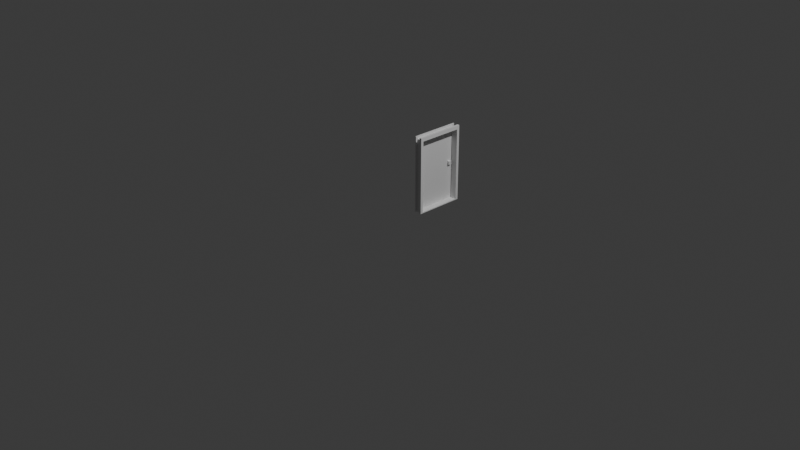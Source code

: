 # Source: DoorKnob.blend  (saved by Blender 4.2.66; exported with 4.5.12 LTS)
import bpy
from mathutils import Matrix  # noqa: F401  (used for matrix-valued properties, if any)

bpy.ops.wm.read_factory_settings(use_empty=True)
scene = bpy.context.scene
scene.name = 'Scene'

# ---- collections
col_collection = bpy.data.collections.new('Collection'); scene.collection.children.link(col_collection)

# ---- materials (node trees are filled in below, after node groups)
mat_material_001 = bpy.data.materials.new('Material.001')
mat_material_001.alpha_threshold = 0.0
mat_material_001.roughness = 0.5
mat_material_001.line_color = (0.0, 0.0, 0.0, 1.0)

# ---- material node trees
mat_material_001.use_nodes = True; mat_material_001.node_tree.nodes.clear()
_N = mat_material_001.node_tree.nodes; _L = mat_material_001.node_tree.links
n0 = _N.new('ShaderNodeOutputMaterial'); n0.name = 'Material Output'; n0.location = (300, 300)
n1 = _N.new('ShaderNodeBsdfPrincipled'); n1.name = 'Principled BSDF'; n1.location = (10, 300)
n1.inputs[3].default_value = 1.45
_L.new(n1.outputs[0], n0.inputs[0])
n0.is_active_output = True

# ---- world
world_world = bpy.data.worlds.new('World'); scene.world = world_world
world_world.use_nodes = True; world_world.node_tree.nodes.clear()
_N = world_world.node_tree.nodes; _L = world_world.node_tree.links
n0 = _N.new('ShaderNodeOutputWorld'); n0.name = 'World Output'; n0.location = (300, 300)
n1 = _N.new('ShaderNodeBackground'); n1.name = 'Background'; n1.location = (10, 300)
n1.inputs[0].default_value = (0.05088, 0.05088, 0.05088, 1.0)
_L.new(n1.outputs[0], n0.inputs[0])
n0.is_active_output = True
world_world.color = (0.05088, 0.05088, 0.05088)
world_world.sun_shadow_jitter_overblur = 0.0

# ---- cameras
cam_camera = bpy.data.cameras.new('Camera')
cam_camera.clip_end = 100.0
cam_camera.ortho_scale = 7.314

# ---- lights
light_light = bpy.data.lights.new('Light', 'POINT')
light_light.energy = 1000.0
light_light.shadow_soft_size = 0.1

# ---- meshes
me_cube_003 = bpy.data.meshes.new('Cube.003')
me_cube_003.from_pydata([(-1.117, -1.986, -0.03677), (-1.117, -1.986, 0.2574), (-1.117, 1.986, -0.03677), (-1.117, 1.986, 0.2574), (1.595, -1.986, -0.03677), (1.595, -1.986, 0.2574), (1.595, 1.986, -0.03677), (1.595, 1.986, 0.2574), (-1.117, 1.765, -0.03677), (-1.117, 1.765, 0.2574), (1.595, 1.765, -0.03677), (1.595, 1.765, 0.2574), (-1.117, -1.765, -0.03677), (1.595, -1.765, 0.2574), (-1.117, -1.765, 0.2574), (1.595, -1.765, -0.03677), (-1.117, -1.765, -5.847), (-1.117, -1.986, -5.847), (1.595, 1.986, -5.847), (-1.117, 1.986, -5.847), (1.595, 1.765, -5.847), (1.595, -1.986, -5.847), (-1.117, 1.765, -5.847), (1.595, -1.765, -5.847), (1.595, 1.765, -5.773), (1.595, 1.986, -5.773), (-1.117, 1.986, -5.773), (-1.117, 1.765, -5.773), (1.595, -1.986, -5.773), (1.595, -1.765, -5.773), (-1.117, -1.986, -5.773), (-1.117, -1.765, -5.773), (0.7976, 1.986, -0.03677), (0.7976, 1.986, 0.2574), (0.7976, -1.986, -0.03677), (0.7976, -1.986, 0.2574), (0.7976, 1.765, 0.2574), (0.7976, -1.765, 0.2574), (0.7976, 1.986, -5.847), (0.7976, -1.986, -5.847), (0.7976, 1.765, -5.847), (0.7976, -1.765, -5.847), (0.7976, 1.986, -5.773), (0.7976, -1.986, -5.773), (-0.7976, 1.986, -0.03677), (-0.7976, -1.986, 0.2574), (-0.7976, 1.986, -5.847), (-0.7976, 1.765, -5.847), (-0.7976, -1.765, -5.847), (-0.7976, 1.986, -5.773), (-0.7976, 1.986, 0.2574), (-0.7976, -1.986, -0.03677), (-0.7976, 1.765, 0.2574), (-0.7976, -1.765, 0.2574), (-0.7976, -1.986, -5.847), (-0.7976, -1.986, -5.773), (-0.7976, 1.765, 0.03677), (0.7976, 1.765, 0.03677), (-0.7976, -1.765, 0.03677), (0.7976, -1.765, 0.03677), (-0.7976, -1.839, -0.03677), (0.7976, -1.839, -0.03677), (-0.7976, -1.839, -5.847), (0.7976, -1.839, -5.847), (-0.7976, -1.839, -5.773), (0.7976, -1.839, -5.773), (-1.117, -1.839, -0.03677), (0.7976, 1.839, -0.03677), (0.7976, 1.839, -5.773), (0.7976, 1.839, -5.847), (-0.7976, 1.839, -0.03677), (-0.7976, 1.839, -5.847), (-0.7976, 1.839, -5.773), (1.595, 1.986, 0.03677), (1.595, -1.986, 0.03677), (1.595, 1.765, 0.03677), (1.595, -1.765, 0.03677), (0.7976, -1.986, 0.03677), (0.7976, 1.986, 0.03677), (0.7976, -1.839, 0.03677), (0.7976, 1.839, 0.03677), (-1.117, -1.986, 0.03677), (-1.117, 1.986, 0.03677), (-1.117, 1.765, 0.03677), (-1.117, -1.765, 0.03677), (-0.7976, 1.986, 0.03677), (-0.7976, -1.986, 0.03677), (-0.7976, -1.839, 0.03677), (-0.7976, 1.839, 0.03677), (1.595, -1.839, 0.2574), (-1.117, -1.839, 0.2574), (1.595, -1.839, -0.03677), (-1.117, -1.839, -5.847), (1.595, -1.839, -5.847), (-1.117, -1.839, -5.773), (1.595, -1.839, -5.773), (0.7976, -1.839, -5.847), (0.7976, -1.839, 0.2574), (-0.7976, -1.839, -5.847), (1.595, -1.839, 0.03677), (-1.117, -1.839, 0.03677), (-0.7976, -1.765, 0.2574), (-0.7976, -1.839, 0.2574), (-1.117, 1.839, 0.2574), (-1.117, 1.839, -0.03677), (-1.117, 1.839, -5.847), (-1.117, 1.839, -5.773), (-0.7976, 1.839, -5.847), (-0.7976, 1.839, 0.2574), (-1.117, 1.839, 0.03677), (1.595, 1.839, -0.03677), (1.595, 1.839, 0.2574), (1.595, 1.839, -5.847), (1.595, 1.839, -5.773), (0.7976, 1.839, -5.847), (0.7976, 1.839, 0.2574), (1.595, 1.839, 0.03677)], [], [(109, 103, 3, 82), (78, 33, 7, 73), (99, 89, 5, 74), (86, 45, 1, 81), (95, 28, 21, 93), (108, 103, 9, 52), (113, 24, 20, 112), (116, 111, 11, 75), (84, 14, 9, 83), (100, 90, 14, 84), (52, 9, 14, 53), (8, 10, 15, 12), (75, 11, 13, 76), (96, 93, 21, 39), (114, 112, 20, 40), (106, 26, 19, 105), (55, 30, 17, 54), (24, 27, 22, 47, 40, 20), (31, 29, 23, 41, 48, 16), (42, 25, 18, 38), (94, 31, 16, 92), (32, 6, 25, 42), (10, 8, 27, 24), (104, 2, 26, 106), (110, 10, 24, 113), (66, 12, 31, 94), (12, 15, 29, 31), (51, 0, 30, 55), (91, 4, 28, 95), (20, 23, 29, 24), (24, 27, 31, 29), (16, 31, 27, 22), (4, 34, 43, 28), (78, 32, 67, 80), (32, 42, 68, 67), (28, 43, 39, 21), (98, 96, 39, 54), (11, 36, 37, 13), (111, 115, 36, 11), (89, 97, 35, 5), (74, 5, 35, 77), (56, 57, 80, 88), (82, 3, 50, 85), (92, 98, 54, 17), (105, 107, 47, 22), (26, 49, 46, 19), (2, 44, 49, 26), (51, 55, 64, 60), (67, 70, 88, 80), (52, 53, 58, 56), (10, 75, 76, 15), (39, 43, 65, 63), (57, 56, 58, 59), (37, 36, 57, 59), (4, 74, 77, 34), (61, 60, 64, 65), (65, 64, 62, 63), (34, 77, 79, 61), (54, 39, 63, 62), (86, 51, 60, 87), (43, 34, 61, 65), (0, 81, 100, 66), (55, 54, 62, 64), (70, 67, 68, 72), (72, 68, 69, 71), (110, 116, 75, 10), (46, 49, 72, 71), (42, 38, 69, 68), (49, 44, 70, 72), (91, 99, 74, 4), (32, 78, 73, 6), (2, 82, 85, 44), (44, 85, 88, 70), (66, 100, 84, 12), (12, 84, 83, 8), (51, 86, 81, 0), (104, 109, 82, 2), (60, 61, 79, 87), (58, 87, 79, 59), (15, 76, 99, 91), (16, 48, 98, 92), (13, 37, 97, 89), (48, 41, 96, 98), (15, 91, 95, 29), (0, 66, 94, 30), (30, 94, 92, 17), (41, 23, 93, 96), (81, 1, 90, 100), (29, 95, 93, 23), (76, 13, 89, 99), (37, 59, 79, 97), (97, 79, 77, 35), (14, 90, 102, 101), (45, 102, 90, 1), (53, 101, 102, 87, 58), (45, 86, 87, 102), (8, 83, 109, 104), (19, 46, 107, 105), (8, 104, 106, 27), (27, 106, 105, 22), (50, 3, 103, 108), (83, 9, 103, 109), (6, 73, 116, 110), (7, 33, 115, 111), (6, 110, 113, 25), (38, 18, 112, 114), (73, 7, 111, 116), (25, 113, 112, 18), (108, 52, 56, 88), (85, 50, 108, 88), (115, 80, 57, 36), (78, 80, 115, 33)])
_uv = me_cube_003.uv_layers.new(name='UVMap')
_uv.uv.foreach_set('vector', [0.4375, 0.2467, 0.625, 0.2467, 0.625, 0.25, 0.4375, 0.25, 0.4375, 0.4265, 0.625, 0.4265, 0.625, 0.5, 0.4375, 0.5, 0.4375, 0.7467, 0.625, 0.7467, 0.625, 0.75, 0.4375, 0.75, 0.4375, 0.9706, 0.625, 0.9706, 0.625, 1.0, 0.4375, 1.0, 0.375, 0.7467, 0.375, 0.75, 0.375, 0.75, 0.375, 0.7467, 0.8456, 0.5033, 0.875, 0.5033, 0.875, 0.505, 0.8456, 0.505, 0.375, 0.5033, 0.375, 0.505, 0.375, 0.505, 0.375, 0.5033, 0.4375, 0.5033, 0.625, 0.5033, 0.625, 0.505, 0.4375, 0.505, 0.4375, 0.005, 0.625, 0.005, 0.625, 0.245, 0.4375, 0.245, 0.4375, 0.003333, 0.625, 0.003333, 0.625, 0.005, 0.4375, 0.005, 0.8456, 0.505, 0.875, 0.505, 0.875, 0.745, 0.8456, 0.745, 0.125, 0.505, 0.375, 0.505, 0.375, 0.745, 0.125, 0.745, 0.4375, 0.505, 0.625, 0.505, 0.625, 0.745, 0.4375, 0.745, 0.3015, 0.7467, 0.375, 0.7467, 0.375, 0.75, 0.3015, 0.75, 0.3015, 0.5033, 0.375, 0.5033, 0.375, 0.505, 0.3015, 0.505, 0.375, 0.2467, 0.375, 0.25, 0.375, 0.25, 0.375, 0.2467, 0.375, 0.9706, 0.375, 1.0, 0.375, 1.0, 0.375, 0.9706, 0.375, 0.505, 0.125, 0.505, 0.125, 0.505, 0.1544, 0.505, 0.3015, 0.505, 0.375, 0.505, 0.125, 0.745, 0.375, 0.745, 0.375, 0.745, 0.3015, 0.745, 0.1544, 0.745, 0.125, 0.745, 0.375, 0.4265, 0.375, 0.5, 0.375, 0.5, 0.375, 0.4265, 0.375, 0.003333, 0.375, 0.005, 0.375, 0.005, 0.375, 0.003333, 0.375, 0.4265, 0.375, 0.5, 0.375, 0.5, 0.375, 0.4265, 0.375, 0.505, 0.125, 0.505, 0.125, 0.505, 0.375, 0.505, 0.375, 0.2467, 0.375, 0.25, 0.375, 0.25, 0.375, 0.2467, 0.375, 0.5033, 0.375, 0.505, 0.375, 0.505, 0.375, 0.5033, 0.375, 0.003333, 0.375, 0.005, 0.375, 0.005, 0.375, 0.003333, 0.125, 0.745, 0.375, 0.745, 0.375, 0.745, 0.125, 0.745, 0.375, 0.9706, 0.375, 1.0, 0.375, 1.0, 0.375, 0.9706, 0.375, 0.7467, 0.375, 0.75, 0.375, 0.75, 0.375, 0.7467, 0.375, 0.505, 0.375, 0.745, 0.375, 0.745, 0.375, 0.505, 0.375, 0.505, 0.125, 0.505, 0.125, 0.745, 0.375, 0.745, 0.125, 0.745, 0.125, 0.745, 0.125, 0.505, 0.375, 0.245, 0.375, 0.75, 0.375, 0.8235, 0.375, 0.8235, 0.375, 0.75, 0.4375, 0.4265, 0.375, 0.4265, 0.375, 0.4265, 0.4375, 0.4265, 0.375, 0.4265, 0.375, 0.4265, 0.375, 0.4265, 0.375, 0.4265, 0.375, 0.75, 0.375, 0.8235, 0.375, 0.8235, 0.375, 0.75, 0.1544, 0.7467, 0.3015, 0.7467, 0.3015, 0.75, 0.1544, 0.75, 0.625, 0.505, 0.6985, 0.505, 0.6985, 0.745, 0.625, 0.745, 0.625, 0.5033, 0.6985, 0.5033, 0.6985, 0.505, 0.625, 0.505, 0.625, 0.7467, 0.6985, 0.7467, 0.6985, 0.75, 0.625, 0.75, 0.4375, 0.75, 0.625, 0.75, 0.625, 0.8235, 0.4375, 0.8235, 0.8456, 0.505, 0.6985, 0.505, 0.4375, 0.4265, 0.4375, 0.2794, 0.4375, 0.25, 0.625, 0.25, 0.625, 0.2794, 0.4375, 0.2794, 0.125, 0.7467, 0.1544, 0.7467, 0.1544, 0.75, 0.125, 0.75, 0.125, 0.5033, 0.1544, 0.5033, 0.1544, 0.505, 0.125, 0.505, 0.375, 0.25, 0.375, 0.2794, 0.375, 0.2794, 0.375, 0.25, 0.375, 0.25, 0.375, 0.2794, 0.375, 0.2794, 0.375, 0.25, 0.375, 0.9706, 0.375, 0.9706, 0.375, 0.9706, 0.375, 0.9706, 0.375, 0.4265, 0.375, 0.2794, 0.4375, 0.2794, 0.4375, 0.4265, 0.8456, 0.505, 0.8456, 0.745, 0.8456, 0.745, 0.8456, 0.505, 0.375, 0.505, 0.4375, 0.505, 0.4375, 0.745, 0.375, 0.745, 0.375, 0.8235, 0.375, 0.8235, 0.375, 0.8235, 0.375, 0.8235, 0.6985, 0.505, 0.8456, 0.505, 0.8456, 0.745, 0.6985, 0.745, 0.6985, 0.745, 0.6985, 0.505, 0.6985, 0.505, 0.6985, 0.745, 0.375, 0.75, 0.4375, 0.75, 0.4375, 0.8235, 0.375, 0.8235, 0.375, 0.8235, 0.375, 0.9706, 0.375, 0.9706, 0.375, 0.8235, 0.375, 0.8235, 0.375, 0.9706, 0.375, 0.9706, 0.375, 0.8235, 0.375, 0.8235, 0.4375, 0.8235, 0.4375, 0.8235, 0.375, 0.8235, 0.1544, 0.75, 0.3015, 0.75, 0.3015, 0.75, 0.1544, 0.75, 0.4375, 0.9706, 0.375, 0.9706, 0.375, 0.9706, 0.4375, 0.9706, 0.375, 0.8235, 0.375, 0.8235, 0.375, 0.8235, 0.375, 0.8235, 0.375, 0.0, 0.4375, 0.0, 0.4375, 0.003333, 0.375, 0.003333, 0.375, 0.9706, 0.375, 0.9706, 0.375, 0.9706, 0.375, 0.9706, 0.375, 0.2794, 0.375, 0.4265, 0.375, 0.4265, 0.375, 0.2794, 0.375, 0.2794, 0.375, 0.4265, 0.375, 0.4265, 0.375, 0.2794, 0.375, 0.5033, 0.4375, 0.5033, 0.4375, 0.505, 0.375, 0.505, 0.375, 0.2794, 0.375, 0.2794, 0.375, 0.2794, 0.375, 0.2794, 0.375, 0.4265, 0.375, 0.4265, 0.375, 0.4265, 0.375, 0.4265, 0.375, 0.2794, 0.375, 0.2794, 0.375, 0.2794, 0.375, 0.2794, 0.375, 0.7467, 0.4375, 0.7467, 0.4375, 0.75, 0.375, 0.75, 0.375, 0.4265, 0.4375, 0.4265, 0.4375, 0.5, 0.375, 0.5, 0.375, 0.25, 0.4375, 0.25, 0.4375, 0.2794, 0.375, 0.2794, 0.375, 0.2794, 0.4375, 0.2794, 0.4375, 0.2794, 0.375, 0.2794, 0.375, 0.003333, 0.4375, 0.003333, 0.4375, 0.005, 0.375, 0.005, 0.375, 0.005, 0.4375, 0.005, 0.4375, 0.245, 0.375, 0.245, 0.375, 0.9706, 0.4375, 0.9706, 0.4375, 1.0, 0.375, 1.0, 0.375, 0.2467, 0.4375, 0.2467, 0.4375, 0.25, 0.375, 0.25, 0.375, 0.9706, 0.375, 0.8235, 0.4375, 0.8235, 0.4375, 0.9706, 0.8456, 0.745, 0.4375, 0.9706, 0.4375, 0.8235, 0.6985, 0.745, 0.375, 0.745, 0.4375, 0.745, 0.4375, 0.7467, 0.375, 0.7467, 0.125, 0.745, 0.1544, 0.745, 0.1544, 0.7467, 0.125, 0.7467, 0.625, 0.745, 0.6985, 0.745, 0.6985, 0.7467, 0.625, 0.7467, 0.1544, 0.745, 0.3015, 0.745, 0.3015, 0.7467, 0.1544, 0.7467, 0.375, 0.745, 0.375, 0.7467, 0.375, 0.7467, 0.375, 0.745, 0.375, 0.0, 0.375, 0.003333, 0.375, 0.003333, 0.375, 0.0, 0.375, 0.0, 0.375, 0.003333, 0.375, 0.003333, 0.375, 0.0, 0.3015, 0.745, 0.375, 0.745, 0.375, 0.7467, 0.3015, 0.7467, 0.4375, 0.0, 0.625, 0.0, 0.625, 0.003333, 0.4375, 0.003333, 0.375, 0.745, 0.375, 0.7467, 0.375, 0.7467, 0.375, 0.745, 0.4375, 0.745, 0.625, 0.745, 0.625, 0.7467, 0.4375, 0.7467, 0.6985, 0.745, 0.6985, 0.745, 0.4375, 0.8235, 0.6985, 0.7467, 0.6985, 0.7467, 0.4375, 0.8235, 0.4375, 0.8235, 0.625, 0.8235, 0.625, 0.005, 0.625, 0.003333, 0.625, 0.003333, 0.625, 0.005, 0.625, 0.9706, 0.625, 0.003333, 0.625, 0.003333, 0.625, 0.0, 0.8456, 0.745, 0.625, 0.005, 0.625, 0.003333, 0.4375, 0.9706, 0.8456, 0.745, 0.625, 0.9706, 0.4375, 0.9706, 0.4375, 0.9706, 0.625, 0.003333, 0.375, 0.245, 0.4375, 0.245, 0.4375, 0.2467, 0.375, 0.2467, 0.125, 0.5, 0.1544, 0.5, 0.1544, 0.5033, 0.125, 0.5033, 0.375, 0.245, 0.375, 0.2467, 0.375, 0.2467, 0.375, 0.245, 0.375, 0.245, 0.375, 0.2467, 0.375, 0.2467, 0.375, 0.245, 0.8456, 0.5, 0.875, 0.5, 0.875, 0.5033, 0.8456, 0.5033, 0.4375, 0.245, 0.625, 0.245, 0.625, 0.2467, 0.4375, 0.2467, 0.375, 0.5, 0.4375, 0.5, 0.4375, 0.5033, 0.375, 0.5033, 0.625, 0.5, 0.6985, 0.5, 0.6985, 0.5033, 0.625, 0.5033, 0.375, 0.5, 0.375, 0.5033, 0.375, 0.5033, 0.375, 0.5, 0.3015, 0.5, 0.375, 0.5, 0.375, 0.5033, 0.3015, 0.5033, 0.4375, 0.5, 0.625, 0.5, 0.625, 0.5033, 0.4375, 0.5033, 0.375, 0.5, 0.375, 0.5033, 0.375, 0.5033, 0.375, 0.5, 0.8456, 0.5033, 0.8456, 0.505, 0.8456, 0.505, 0.4375, 0.2794, 0.4375, 0.2794, 0.8456, 0.5, 0.8456, 0.5033, 0.4375, 0.2794, 0.6985, 0.5033, 0.4375, 0.4265, 0.6985, 0.505, 0.6985, 0.505, 0.4375, 0.4265, 0.4375, 0.4265, 0.6985, 0.5033, 0.6985, 0.5])
me_cube_003.update()
me_cube_001 = bpy.data.meshes.new('Cube.001')
me_cube_001.from_pydata([(-2.0, 23.43, -0.08202), (-2.0, 23.43, 1.918), (-2.0, 25.43, -0.08202), (-2.0, 25.43, 1.918), (-9.537e-07, 23.43, -0.08202), (-9.537e-07, 23.43, 1.918), (-9.537e-07, 25.43, -0.08202), (-9.537e-07, 25.43, 1.918), (1.26, 26.6, 21.17), (1.26, 26.6, -21.72), (1.26, 0.5429, 21.17), (1.26, 0.5429, -21.72), (-1.192e-07, 27.15, 21.72), (-1.192e-07, 27.15, -21.72), (-1.192e-07, 0.0, 21.72), (-1.192e-07, 0.0, -21.72), (1.26, 27.15, 21.72), (1.26, 27.15, -21.72), (1.26, 0.0, 21.72), (1.26, 0.0, -21.72), (2.51, 26.6, 21.17), (2.51, 26.6, -21.72), (2.51, 0.5429, 21.17), (2.51, 0.5429, -21.72), (2.51, 23.43, -0.08202), (2.51, 23.43, 1.918), (2.51, 25.43, -0.08202), (2.51, 25.43, 1.918), (4.51, 23.43, -0.08202), (4.51, 23.43, 1.918), (4.51, 25.43, -0.08202), (4.51, 25.43, 1.918)], [], [(0, 1, 3, 2), (2, 3, 7, 6), (6, 7, 5, 4), (4, 5, 1, 0), (2, 6, 4, 0), (7, 3, 1, 5), (16, 12, 14, 18), (19, 18, 14, 15), (15, 14, 12, 13), (13, 17, 19, 15), (11, 9, 21, 23), (13, 12, 16, 17), (8, 9, 17, 16), (11, 10, 18, 19), (10, 8, 16, 18), (9, 11, 19, 17), (21, 20, 22, 23), (10, 11, 23, 22), (8, 10, 22, 20), (9, 8, 20, 21), (24, 25, 27, 26), (26, 27, 31, 30), (30, 31, 29, 28), (28, 29, 25, 24), (26, 30, 28, 24), (31, 27, 25, 29)])
_uv = me_cube_001.uv_layers.new(name='UVMap')
_uv.uv.foreach_set('vector', [0.375, 0.0, 0.625, 0.0, 0.625, 0.25, 0.375, 0.25, 0.375, 0.25, 0.625, 0.25, 0.625, 0.5, 0.375, 0.5, 0.375, 0.5, 0.625, 0.5, 0.625, 0.75, 0.375, 0.75, 0.375, 0.75, 0.625, 0.75, 0.625, 1.0, 0.375, 1.0, 0.125, 0.5, 0.375, 0.5, 0.375, 0.75, 0.125, 0.75, 0.625, 0.5, 0.875, 0.5, 0.875, 0.75, 0.625, 0.75, 0.625, 0.5, 0.875, 0.5, 0.875, 0.75, 0.625, 0.75, 0.375, 0.75, 0.625, 0.75, 0.625, 1.0, 0.375, 1.0, 0.375, 0.0, 0.625, 0.0, 0.625, 0.25, 0.375, 0.25, 0.125, 0.5, 0.375, 0.5, 0.375, 0.75, 0.125, 0.75, 0.4031, 0.7388, 0.4031, 0.5112, 0.4031, 0.5112, 0.4031, 0.7388, 0.375, 0.25, 0.625, 0.25, 0.625, 0.5, 0.375, 0.5, 0.5969, 0.5112, 0.4031, 0.5112, 0.375, 0.5, 0.625, 0.5, 0.4031, 0.7388, 0.5969, 0.7388, 0.625, 0.75, 0.375, 0.75, 0.5969, 0.7388, 0.5969, 0.5112, 0.625, 0.5, 0.625, 0.75, 0.4031, 0.5112, 0.4031, 0.7388, 0.375, 0.75, 0.375, 0.5, 0.4031, 0.5112, 0.5969, 0.5112, 0.5969, 0.7388, 0.4031, 0.7388, 0.5969, 0.7388, 0.4031, 0.7388, 0.4031, 0.7388, 0.5969, 0.7388, 0.5969, 0.5112, 0.5969, 0.7388, 0.5969, 0.7388, 0.5969, 0.5112, 0.4031, 0.5112, 0.5969, 0.5112, 0.5969, 0.5112, 0.4031, 0.5112, 0.375, 0.0, 0.625, 0.0, 0.625, 0.25, 0.375, 0.25, 0.375, 0.25, 0.625, 0.25, 0.625, 0.5, 0.375, 0.5, 0.375, 0.5, 0.625, 0.5, 0.625, 0.75, 0.375, 0.75, 0.375, 0.75, 0.625, 0.75, 0.625, 1.0, 0.375, 1.0, 0.125, 0.5, 0.375, 0.5, 0.375, 0.75, 0.125, 0.75, 0.625, 0.5, 0.875, 0.5, 0.875, 0.75, 0.625, 0.75])
me_cube_001.materials.append(mat_material_001)
me_cube_001.update()

# ---- objects
ob_light = bpy.data.objects.new('Light', light_light)
ob_camera = bpy.data.objects.new('Camera', cam_camera)
ob_other = bpy.data.objects.new('Other', me_cube_003)
ob_door = bpy.data.objects.new('Door', me_cube_001)

# ---- transforms, parenting, visibility, modifiers, constraints
ob_light.location = (4.076, 1.005, 5.904)
ob_light.rotation_euler = (0.6503, 0.05522, 1.866)
ob_light.lock_rotations_4d = False
ob_light.empty_display_type = 'ARROWS'
ob_light.color = (0.0, 0.0, 0.0, 0.0)
ob_light.lineart.crease_threshold = 0.0
ob_camera.location = (7.359, -6.926, 4.958)
ob_camera.rotation_euler = (1.109, 0.0, 0.8149)
ob_camera.lock_rotations_4d = False
ob_camera.empty_display_type = 'ARROWS'
ob_camera.color = (0.0, 0.0, 0.0, 0.0)
ob_camera.display_type = 'WIRE'
ob_camera.lineart.crease_threshold = 0.0
ob_other.location = (0.025, 0.5, 0.795)
ob_other.rotation_euler = (0.0, -0.0, 3.142)
ob_other.scale = (-0.03134, 0.136, 0.136)
_m = ob_other.modifiers.new('Boolean', 'BOOLEAN')
ob_door.location = (-0.0226, 0.25, 0.4)
ob_door.scale = (0.01, 0.01842, 0.01842)

# ---- collection membership
col_collection.objects.link(ob_light)
col_collection.objects.link(ob_camera)
col_collection.objects.link(ob_other)
col_collection.objects.link(ob_door)

# ---- scene / render settings (as saved in the file)
scene.camera = ob_camera
scene.frame_start = 1; scene.frame_end = 250; scene.frame_set(0)
scene.render.engine = 'BLENDER_EEVEE_NEXT'
bpy.context.view_layer.update()
